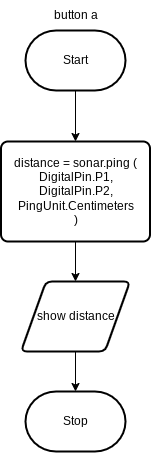

The diagram above was exported from draw.io. Its source (the exported page's mxGraphModel, read from the mxfile embedded in the PNG):
<mxGraphModel dx="1086" dy="692" grid="1" gridSize="10" guides="1" tooltips="1" connect="1" arrows="1" fold="1" page="1" pageScale="1" pageWidth="850" pageHeight="1100" math="0" shadow="0">
  <root>
    <mxCell id="0" />
    <mxCell id="1" parent="0" />
    <mxCell id="7" value="" style="edgeStyle=none;html=1;" edge="1" parent="1" source="2" target="6">
      <mxGeometry relative="1" as="geometry" />
    </mxCell>
    <mxCell id="2" value="Start" style="strokeWidth=2;html=1;shape=mxgraph.flowchart.terminator;whiteSpace=wrap;" parent="1" vertex="1">
      <mxGeometry x="371" y="79" width="100" height="60" as="geometry" />
    </mxCell>
    <mxCell id="3" value="Stop" style="strokeWidth=2;html=1;shape=mxgraph.flowchart.terminator;whiteSpace=wrap;" parent="1" vertex="1">
      <mxGeometry x="371" y="440" width="100" height="60" as="geometry" />
    </mxCell>
    <mxCell id="5" value="button a" style="text;html=1;align=center;verticalAlign=middle;resizable=0;points=[];autosize=1;strokeColor=none;fillColor=none;" vertex="1" parent="1">
      <mxGeometry x="386" y="49" width="70" height="30" as="geometry" />
    </mxCell>
    <mxCell id="9" value="" style="edgeStyle=none;html=1;" edge="1" parent="1" source="6" target="8">
      <mxGeometry relative="1" as="geometry" />
    </mxCell>
    <mxCell id="6" value="distance = sonar.ping (&lt;br&gt;DigitalPin.P1,&lt;br&gt;DigitalPin.P2,&lt;br&gt;PingUnit.Centimeters&lt;br&gt;)" style="rounded=1;whiteSpace=wrap;html=1;absoluteArcSize=1;arcSize=14;strokeWidth=2;" vertex="1" parent="1">
      <mxGeometry x="346.5" y="190" width="149" height="100" as="geometry" />
    </mxCell>
    <mxCell id="10" value="" style="edgeStyle=none;html=1;" edge="1" parent="1" source="8" target="3">
      <mxGeometry relative="1" as="geometry" />
    </mxCell>
    <mxCell id="8" value="show distance" style="shape=parallelogram;html=1;strokeWidth=2;perimeter=parallelogramPerimeter;whiteSpace=wrap;rounded=1;arcSize=12;size=0.23;" vertex="1" parent="1">
      <mxGeometry x="366.5" y="330" width="109" height="70" as="geometry" />
    </mxCell>
  </root>
</mxGraphModel>